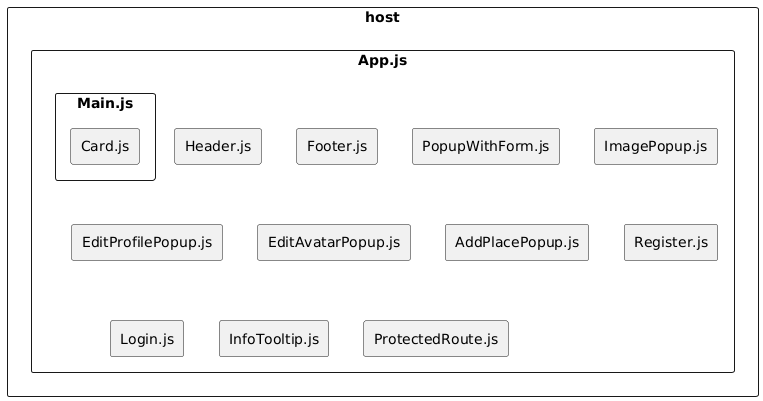

The diagram above was rendered by PlantUML. Its source (embedded in the PNG):
@startuml
skinparam componentStyle rectangle

component "host" {
   component "App.js"
}

component "App.js" {
    component "Header.js"
    component "Main.js"
    component "Footer.js"
    component "PopupWithForm.js"
    component "ImagePopup.js"
    component "EditProfilePopup.js"
    component "EditAvatarPopup.js"
    component "AddPlacePopup.js"
    component "Register.js"
    component "Login.js"
    component "InfoTooltip.js"
    component "ProtectedRoute.js"
}

component "Main.js" {
    component "Card.js"
}
@enduml